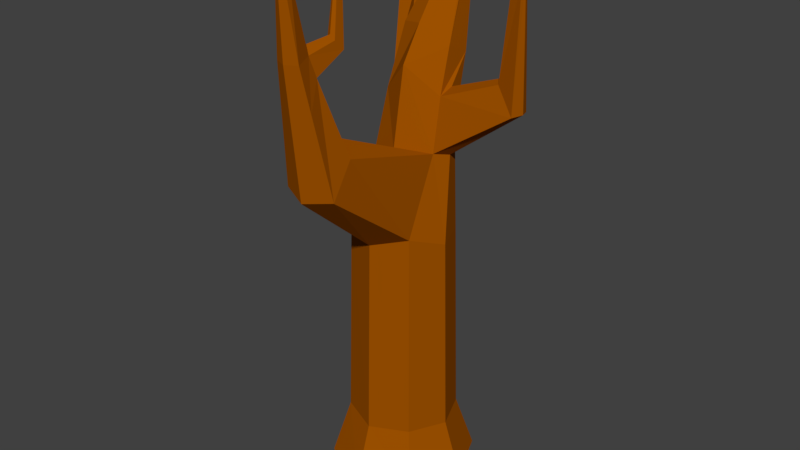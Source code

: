 # Source: Tree4.blend  (saved by Blender 2.79.0; exported with 4.5.12 LTS)
import bpy
from mathutils import Matrix  # noqa: F401  (used for matrix-valued properties, if any)

bpy.ops.wm.read_factory_settings(use_empty=True)
scene = bpy.context.scene
scene.name = 'Scene'

# ---- collections
col_collection_1 = bpy.data.collections.new('Collection 1'); scene.collection.children.link(col_collection_1)

# ---- materials (node trees are filled in below, after node groups)
mat_material_001 = bpy.data.materials.new('Material.001')
mat_material_001.alpha_threshold = 0.0
mat_material_001.use_transparent_shadow = False
mat_material_001.diffuse_color = (0.3428, 0.0836, 0.0, 1.0)
mat_material_001.roughness = 0.5

# ---- material node trees

# ---- world
world_world = bpy.data.worlds.new('World'); scene.world = world_world
world_world.color = (0.05088, 0.05088, 0.05088)
world_world.use_sun_shadow = False
world_world.sun_shadow_jitter_overblur = 0.0
world_world.cycles.sampling_method = 'MANUAL'

# ---- meshes
me_cylinder = bpy.data.meshes.new('Cylinder')
me_cylinder.from_pydata([(-0.6286, 0.6286, -0.576), (-2.785e-09, 1.053, 0.6967), (-0.889, 8.79e-09, -0.576), (0.4755, 0.6754, 0.6823), (-0.6286, -0.6286, -0.5647), (0.5051, 0.4815, 0.7679), (-8.12e-08, -0.889, -0.5739), (0.4755, 0.2491, 0.7443), (0.6286, -0.6286, -0.5647), (-5.752e-08, -0.01888, 0.8526), (0.889, -4.067e-08, -0.576), (-0.4427, 0.1537, 0.7368), (0.6286, 0.6286, -0.576), (-0.6261, 0.5169, 0.7746), (-3.465e-09, 0.889, -0.576), (-0.4427, 0.8006, 0.6792), (-1.424e-09, 0.8089, 0.2109), (0.5719, 0.5719, 0.2109), (0.8089, -3.393e-08, 0.2109), (0.5719, -0.5719, 0.2628), (-7.218e-08, -0.8089, 0.2204), (-0.5719, -0.5719, 0.2628), (-0.8089, 1.107e-08, 0.2109), (-0.5719, 0.5719, 0.2109), (2.109e-07, 1.601, 1.313), (0.08165, 1.567, 1.313), (0.1155, 1.486, 1.311), (0.08165, 1.405, 1.309), (2.008e-07, 1.371, 1.308), (-0.08165, 1.405, 1.309), (-0.1155, 1.486, 1.311), (-0.08165, 1.567, 1.313), (0.8444, 0.8444, -0.7945), (1.194, -5.344e-08, -0.7945), (0.8444, -0.8444, -0.7945), (-1.072e-07, -1.194, -0.7945), (-0.8444, -0.8444, -0.7945), (-1.194, 1.3e-08, -0.7945), (-0.8444, 0.8444, -0.7945), (-2.813e-09, 1.194, -0.7945), (-2.105e-09, 0.9308, 0.4538), (0.5119, 0.5843, 0.5392), (0.6262, 0.312, 0.5286), (0.5119, 0.04934, 0.5443), (0.0223, -0.2696, 0.5541), (-0.5073, -0.1026, 0.4888), (-0.7175, 0.2585, 0.4254), (-0.5073, 0.7339, 0.4652), (0.09846, -2.333, 1.298), (0.1062, -2.446, 1.294), (0.04038, -2.302, 1.304), (0.03771, -2.478, 1.297), (-0.02304, -2.333, 1.298), (-0.03078, -2.446, 1.294), (0.5009, -2.078, 0.5395), (0.06751, -2.265, 0.5229), (-0.3169, -1.681, 0.6603), (0.08441, -1.652, 0.7144), (-0.3659, -2.078, 0.5395), (0.4519, -1.681, 0.6603), (1.497, 0.4957, 1.215), (1.568, 0.5363, 1.21), (1.515, 0.4471, 1.213), (1.692, 0.5172, 1.206), (1.706, 0.4602, 1.211), (1.687, 0.4052, 1.206), (1.738, 0.5933, 0.7377), (1.808, 0.4106, 0.7431), (1.398, 0.3684, 0.8305), (1.375, 0.5243, 0.8443), (1.73, 0.2343, 0.74), (1.496, 0.6544, 0.8015), (1.602e-08, 0.3369, 0.9816), (-0.3686, 0.4705, 0.9657), (-0.3686, 1.116, 0.9318), (6.16e-08, 1.25, 0.8735), (0.3921, 0.9585, 0.8627), (0.3921, 0.5499, 0.9047), (-0.5213, 0.7933, 0.9275), (-1.562, 1.774, 0.9769), (-1.413, 1.606, 0.9821), (-1.483, 1.976, 0.9641), (-1.187, 1.994, 0.9988), (-1.146, 1.685, 1.012), (-1.13, 1.832, 1.023), (-1.344, 1.907, 1.293), (-1.315, 1.87, 1.289), (-1.338, 1.952, 1.288), (-1.265, 1.957, 1.285), (-1.251, 1.888, 1.286), (-1.241, 1.92, 1.287), (0.2412, -2.366, 1.009), (-0.05068, -2.093, 1.02), (0.04577, -2.453, 1.008), (0.05304, -2.069, 1.049), (-0.1496, -2.366, 1.009), (0.148, -2.093, 1.02), (0.05324, -2.389, 0.8411), (0.05915, -1.982, 0.9361), (-0.2239, -2.267, 0.8474), (0.1939, -2.004, 0.9444), (0.3304, -2.267, 0.8474), (-0.08798, -2.004, 0.9444), (0.03272, -1.36, 1.3), (0.03985, -1.419, 1.305), (0.05968, -1.435, 1.309), (0.07784, -1.419, 1.305), (0.06085, -1.352, 1.3), (0.08661, -1.36, 1.3), (0.2484, -1.535, 1.011), (0.2176, -1.672, 1.047), (0.1538, -1.692, 1.065), (0.08407, -1.672, 1.047), (0.059, -1.535, 1.011), (0.1579, -1.513, 1.008)], [], [(40, 1, 3, 41), (69, 68, 62, 60), (67, 66, 63, 64), (43, 7, 9, 44), (44, 9, 11, 45), (45, 11, 13, 46), (73, 72, 28, 29), (46, 13, 15, 47), (47, 15, 1, 40), (38, 0, 14, 39), (0, 23, 16, 14), (2, 22, 23, 0), (4, 21, 22, 2), (6, 20, 21, 4), (8, 19, 20, 6), (10, 18, 19, 8), (12, 17, 18, 10), (14, 16, 17, 12), (25, 24, 31, 30, 29, 28, 27, 26), (75, 74, 31, 24), (76, 75, 24, 25), (76, 25, 26, 27, 77), (78, 73, 29, 30), (72, 77, 27, 28), (74, 78, 30, 31), (37, 2, 0, 38), (36, 4, 2, 37), (35, 6, 4, 36), (34, 8, 6, 35), (33, 10, 8, 34), (32, 12, 10, 33), (39, 14, 12, 32), (39, 32, 33, 34, 35, 36, 37, 38), (23, 47, 40, 16), (22, 46, 47, 23), (21, 45, 46, 22), (94, 92, 52, 50), (93, 91, 49, 51), (18, 42, 43, 19), (17, 41, 42, 18), (16, 40, 41, 17), (51, 50, 52, 53), (49, 48, 50, 51), (95, 93, 51, 53), (96, 94, 50, 48), (92, 95, 53, 52), (91, 96, 48, 49), (19, 43, 59, 54), (45, 21, 58, 56), (43, 44, 57, 59), (21, 20, 55, 58), (20, 19, 54, 55), (44, 45, 56, 57), (63, 61, 60, 64), (64, 60, 62, 65), (68, 70, 65, 62), (66, 71, 61, 63), (70, 67, 64, 65), (71, 69, 60, 61), (3, 5, 69, 71), (43, 42, 67, 70), (41, 3, 71, 66), (7, 43, 70, 68), (42, 41, 66, 67), (5, 7, 68, 69), (78, 74, 84, 83), (9, 7, 77, 72), (13, 11, 73, 78), (3, 76, 77, 7, 5), (3, 1, 75, 76), (1, 15, 79, 81), (11, 9, 72, 73), (82, 81, 87, 88), (84, 82, 88, 90), (13, 78, 83, 80), (74, 75, 82, 84), (15, 13, 80, 79), (75, 1, 81, 82), (85, 86, 89, 90), (87, 85, 90, 88), (79, 80, 86, 85), (83, 84, 90, 89), (80, 83, 89, 86), (81, 79, 85, 87), (101, 100, 96, 91), (102, 99, 95, 92), (112, 111, 105, 104), (99, 97, 93, 95), (97, 101, 91, 93), (110, 109, 108, 106), (57, 56, 102, 98), (55, 54, 101, 97), (58, 55, 97, 99), (59, 57, 98, 100), (56, 58, 99, 102), (54, 59, 100, 101), (108, 107, 105, 106), (107, 103, 104, 105), (114, 113, 103, 107), (113, 112, 104, 103), (109, 114, 107, 108), (111, 110, 106, 105), (94, 96, 110, 111), (100, 98, 114, 109), (102, 92, 112, 113), (98, 102, 113, 114), (96, 100, 109, 110), (92, 94, 111, 112)])
me_cylinder.materials.append(mat_material_001)
me_cylinder.use_remesh_preserve_volume = False
me_cylinder.use_remesh_preserve_attributes = False
me_cylinder.use_mirror_vertex_groups = False
me_cylinder.update()

# ---- objects
ob_cylinder = bpy.data.objects.new('Cylinder', me_cylinder)

# ---- transforms, parenting, visibility, modifiers, constraints
ob_cylinder.location = (0.0, 0.0, 0.0)
ob_cylinder.scale = (1.0, 1.0, 4.157)
ob_cylinder.lineart.crease_threshold = 0.0

# ---- collection membership
col_collection_1.objects.link(ob_cylinder)

# ---- scene / render settings (as saved in the file)
scene.frame_start = 1; scene.frame_end = 250; scene.frame_set(1)
scene.render.engine = 'BLENDER_EEVEE_NEXT'
scene.render.resolution_percentage = 50
scene.render.dither_intensity = 0.0
scene.cycles.use_denoising = False
scene.cycles.samples = 128
scene.cycles.sampling_pattern = 'TABULATED_SOBOL'
scene.cycles.use_adaptive_sampling = False
scene.cycles.use_light_tree = False
scene.cycles.blur_glossy = 0.0
scene.cycles.sample_clamp_indirect = 0.0
scene.view_settings.view_transform = 'Standard'
bpy.context.view_layer.update()

# ---- added for rendering (the .blend has no active camera and no usable light): camera, sun
cam_auto = bpy.data.cameras.new('AutoCamera')
cam_auto.lens = 50.0
cam_auto.sensor_width = 36.0
cam_auto.clip_end = 1000.0
ob_auto_camera = bpy.data.objects.new('AutoCamera', cam_auto)
scene.collection.objects.link(ob_auto_camera)
ob_auto_camera.location = (9.74486, -11.7886, 8.77649)
ob_auto_camera.rotation_euler = (1.09748, -7.21219e-08, 0.694738)
scene.camera = ob_auto_camera
light_auto_sun = bpy.data.lights.new('AutoSun', 'SUN')
light_auto_sun.energy = 3.0
light_auto_sun.angle = 0.0523599
ob_auto_sun = bpy.data.objects.new('AutoSun', light_auto_sun)
scene.collection.objects.link(ob_auto_sun)
ob_auto_sun.rotation_euler = (0.872665, 0.174533, 0.523599)
bpy.context.view_layer.update()
